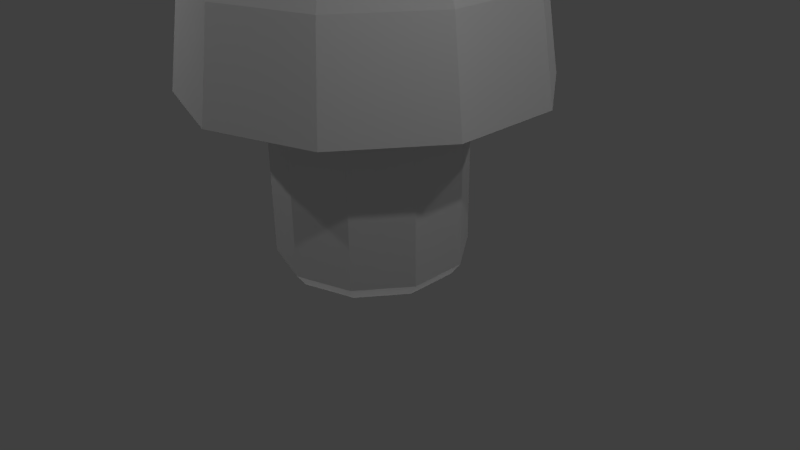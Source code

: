 # Source: mushroom.blend  (saved by Blender 2.69.0; exported with 4.5.12 LTS)
import bpy
from mathutils import Matrix  # noqa: F401  (used for matrix-valued properties, if any)

bpy.ops.wm.read_factory_settings(use_empty=True)
scene = bpy.context.scene
scene.name = 'Scene'

# ---- collections
col_collection_1 = bpy.data.collections.new('Collection 1'); scene.collection.children.link(col_collection_1)

# ---- materials (node trees are filled in below, after node groups)
mat_mushroom = bpy.data.materials.new('mushroom')
mat_mushroom.alpha_threshold = 0.0
mat_mushroom.use_transparent_shadow = False
mat_mushroom.roughness = 0.5
mat_mushroom.line_color = (0.0, 0.0, 0.0, 1.0)

# ---- material node trees

# ---- world
world_world = bpy.data.worlds.new('World'); scene.world = world_world
world_world.color = (0.05088, 0.05088, 0.05088)
world_world.use_sun_shadow = False
world_world.sun_shadow_jitter_overblur = 0.0
world_world.cycles.sampling_method = 'MANUAL'
world_world.cycles.sample_map_resolution = 256

# ---- cameras
cam_camera = bpy.data.cameras.new('Camera')
cam_camera.clip_end = 100.0
cam_camera.lens = 35.0
cam_camera.sensor_width = 32.0
cam_camera.sensor_height = 18.0
cam_camera.ortho_scale = 7.314
cam_camera.dof.focus_distance = 0.0
cam_camera.dof.aperture_fstop = 128.0

# ---- lights
light_point_003 = bpy.data.lights.new('Point.003', 'POINT')
light_point_003.transmission_factor = 0.0
light_point_003.energy = 100.0
light_point_003.shadow_buffer_clip_start = 0.5
light_point_003.shadow_soft_size = 0.1
light_point_003.shadow_maximum_resolution = 0.006
light_point_003.use_absolute_resolution = True
light_point_003.cycles.use_multiple_importance_sampling = False
light_point_002 = bpy.data.lights.new('Point.002', 'POINT')
light_point_002.transmission_factor = 0.0
light_point_002.energy = 100.0
light_point_002.shadow_buffer_clip_start = 0.5
light_point_002.shadow_soft_size = 0.1
light_point_002.shadow_maximum_resolution = 0.006
light_point_002.use_absolute_resolution = True
light_point_002.cycles.use_multiple_importance_sampling = False
light_point_001 = bpy.data.lights.new('Point.001', 'POINT')
light_point_001.transmission_factor = 0.0
light_point_001.energy = 100.0
light_point_001.shadow_buffer_clip_start = 0.5
light_point_001.shadow_soft_size = 0.1
light_point_001.shadow_maximum_resolution = 0.006
light_point_001.use_absolute_resolution = True
light_point_001.cycles.use_multiple_importance_sampling = False
light_point = bpy.data.lights.new('Point', 'POINT')
light_point.transmission_factor = 0.0
light_point.energy = 100.0
light_point.shadow_buffer_clip_start = 0.5
light_point.shadow_soft_size = 0.1
light_point.shadow_maximum_resolution = 0.006
light_point.use_absolute_resolution = True
light_point.cycles.use_multiple_importance_sampling = False
light_lamp = bpy.data.lights.new('Lamp', 'POINT')
light_lamp.transmission_factor = 0.0
light_lamp.cutoff_distance = 30.0
light_lamp.energy = 100.0
light_lamp.shadow_buffer_clip_start = 1.001
light_lamp.shadow_soft_size = 0.1
light_lamp.shadow_maximum_resolution = 0.006
light_lamp.use_absolute_resolution = True
light_lamp.cycles.use_multiple_importance_sampling = False

# ---- meshes
me_cylinder = bpy.data.meshes.new('Cylinder')
me_cylinder.from_pydata([(0.0, 0.0, 0.0), (0.0, 0.0, 5.028), (3.061e-09, 1.225, 2.028), (7.452e-09, 0.8302, 5.028), (0.7199, 0.9909, 2.028), (0.488, 0.6717, 5.028), (1.165, 0.3785, 2.028), (0.7896, 0.2566, 5.028), (1.165, -0.3785, 2.028), (0.7896, -0.2566, 5.028), (0.7199, -0.9909, 2.028), (0.488, -0.6717, 5.028), (-1.04e-07, -1.225, 2.028), (-6.513e-08, -0.8302, 5.028), (-0.7199, -0.9909, 2.028), (-0.488, -0.6717, 5.028), (-1.165, -0.3785, 2.028), (-0.7896, -0.2566, 5.028), (-1.165, 0.3785, 2.028), (-0.7896, 0.2566, 5.028), (-0.7199, 0.9909, 2.028), (-0.488, 0.6717, 5.028), (0.0, 1.5, 4.653), (0.8817, 1.214, 4.653), (1.427, 0.4635, 4.653), (1.427, -0.4635, 4.653), (0.8817, -1.214, 4.653), (-1.311e-07, -1.5, 4.653), (-0.8817, -1.214, 4.653), (-1.427, -0.4635, 4.653), (-1.427, 0.4635, 4.653), (-0.8817, 1.214, 4.653), (1.325, 1.823, 2.289), (2.143, 0.6964, 2.289), (2.143, -0.6964, 2.289), (1.325, -1.823, 2.289), (-2.054e-07, -2.254, 2.289), (-1.325, -1.823, 2.289), (-2.143, -0.6964, 2.289), (-2.143, 0.6964, 2.289), (-1.325, 1.823, 2.289), (-8.384e-09, 2.254, 2.289), (1.212, 1.668, 3.539), (1.961, 0.637, 3.539), (1.961, -0.637, 3.539), (1.212, -1.668, 3.539), (-1.877e-07, -2.062, 3.539), (-1.212, -1.668, 3.539), (-1.961, -0.637, 3.539), (-1.961, 0.637, 3.539), (-1.212, 1.668, 3.539), (-7.459e-09, 2.062, 3.539), (0.363, 0.2181, 2.42), (3.061e-09, 1.225, 0.1645), (0.7199, 0.9909, 0.1645), (1.165, 0.3785, 0.1645), (1.165, -0.3785, 0.1645), (0.7199, -0.9909, 0.1645), (-1.04e-07, -1.225, 0.1645), (-0.7199, -0.9909, 0.1645), (-1.165, -0.3785, 0.1645), (-1.165, 0.3785, 0.1645), (-0.7199, 0.9909, 0.1645), (0.363, 0.2181, 0.5566), (2.334e-09, 1.101, 0.0), (0.6472, 0.8908, 0.0), (1.047, 0.3402, 0.0), (1.047, -0.3402, 0.0), (0.6472, -0.8908, 0.0), (-9.392e-08, -1.101, 0.0), (-0.6472, -0.8908, 0.0), (-1.047, -0.3402, 0.0), (-1.047, 0.3402, 0.0), (-0.6472, 0.8908, 0.0), (0.363, 0.2181, 0.3921)], [(52, 63), (63, 74)], [(2, 4, 54, 53), (1, 5, 3), (22, 3, 5, 23), (20, 2, 53, 62), (1, 7, 5), (23, 5, 7, 24), (4, 6, 55, 54), (1, 9, 7), (24, 7, 9, 25), (6, 8, 56, 55), (1, 11, 9), (25, 9, 11, 26), (8, 10, 57, 56), (1, 13, 11), (26, 11, 13, 27), (10, 12, 58, 57), (1, 15, 13), (27, 13, 15, 28), (12, 14, 59, 58), (1, 17, 15), (28, 15, 17, 29), (14, 16, 60, 59), (1, 19, 17), (29, 17, 19, 30), (16, 18, 61, 60), (1, 21, 19), (30, 19, 21, 31), (18, 20, 62, 61), (1, 3, 21), (31, 21, 3, 22), (51, 22, 23, 42), (42, 23, 24, 43), (43, 24, 25, 44), (44, 25, 26, 45), (45, 26, 27, 46), (46, 27, 28, 47), (47, 28, 29, 48), (48, 29, 30, 49), (49, 30, 31, 50), (50, 31, 22, 51), (2, 41, 32, 4), (4, 32, 33, 6), (6, 33, 34, 8), (8, 34, 35, 10), (10, 35, 36, 12), (12, 36, 37, 14), (14, 37, 38, 16), (16, 38, 39, 18), (18, 39, 40, 20), (20, 40, 41, 2), (41, 51, 42, 32), (32, 42, 43, 33), (33, 43, 44, 34), (34, 44, 45, 35), (35, 45, 46, 36), (36, 46, 47, 37), (37, 47, 48, 38), (38, 48, 49, 39), (39, 49, 50, 40), (40, 50, 51, 41), (57, 58, 69, 68), (55, 56, 67, 66), (60, 61, 72, 71), (53, 54, 65, 64), (58, 59, 70, 69), (56, 57, 68, 67), (61, 62, 73, 72), (54, 55, 66, 65), (59, 60, 71, 70), (62, 53, 64, 73), (0, 64, 65), (0, 65, 66), (0, 66, 67), (0, 67, 68), (0, 68, 69), (0, 69, 70), (0, 70, 71), (0, 71, 72), (0, 72, 73), (0, 73, 64)])
_uv = me_cylinder.uv_layers.new(name='UVMap')
_uv.uv.foreach_set('vector', [0.2036, 0.9104, 0.1614, 0.9085, 0.1623, 0.5106, 0.205, 0.5126, 0.7412, 0.2812, 0.7725, 0.2679, 0.7744, 0.2889, 0.8057, 0.2973, 0.7744, 0.2889, 0.7725, 0.2679, 0.8028, 0.2563, 0.2463, 0.9128, 0.2036, 0.9104, 0.205, 0.5126, 0.2477, 0.5149, 0.7412, 0.2812, 0.7587, 0.252, 0.7725, 0.2679, 0.8028, 0.2563, 0.7725, 0.2679, 0.7587, 0.252, 0.7763, 0.2248, 0.1614, 0.9085, 0.1196, 0.9076, 0.1197, 0.5097, 0.1623, 0.5106, 0.7412, 0.2812, 0.7381, 0.2473, 0.7587, 0.252, 0.7763, 0.2248, 0.7587, 0.252, 0.7381, 0.2473, 0.7365, 0.2149, 0.1196, 0.9076, 0.07788, 0.9082, 0.0771, 0.5103, 0.1197, 0.5097, 0.7412, 0.2812, 0.7187, 0.2556, 0.7381, 0.2473, 0.7365, 0.2149, 0.7381, 0.2473, 0.7187, 0.2556, 0.6984, 0.2304, 0.07788, 0.9082, 0.03582, 0.91, 0.03446, 0.5121, 0.0771, 0.5103, 0.7412, 0.2812, 0.7079, 0.2736, 0.7187, 0.2556, 0.6984, 0.2304, 0.7187, 0.2556, 0.7079, 0.2736, 0.6766, 0.2652, 0.4628, 0.91, 0.4202, 0.9123, 0.4187, 0.5144, 0.4614, 0.5121, 0.7412, 0.2812, 0.7098, 0.2946, 0.7079, 0.2736, 0.6766, 0.2652, 0.7079, 0.2736, 0.7098, 0.2946, 0.6795, 0.3062, 0.4202, 0.9123, 0.377, 0.9142, 0.376, 0.5164, 0.4187, 0.5144, 0.7412, 0.2812, 0.7237, 0.3105, 0.7098, 0.2946, 0.6795, 0.3062, 0.7098, 0.2946, 0.7237, 0.3105, 0.706, 0.3377, 0.377, 0.9142, 0.3333, 0.9151, 0.3332, 0.5172, 0.376, 0.5164, 0.7412, 0.2812, 0.7442, 0.3152, 0.7237, 0.3105, 0.706, 0.3377, 0.7237, 0.3105, 0.7442, 0.3152, 0.7459, 0.3476, 0.3333, 0.9151, 0.2896, 0.9145, 0.2904, 0.5167, 0.3332, 0.5172, 0.7412, 0.2812, 0.7636, 0.3069, 0.7442, 0.3152, 0.7459, 0.3476, 0.7442, 0.3152, 0.7636, 0.3069, 0.7839, 0.3321, 0.2896, 0.9145, 0.2463, 0.9128, 0.2477, 0.5149, 0.2904, 0.5167, 0.7412, 0.2812, 0.7744, 0.2889, 0.7636, 0.3069, 0.7839, 0.3321, 0.7636, 0.3069, 0.7744, 0.2889, 0.8057, 0.2973, 0.8698, 0.3192, 0.8057, 0.2973, 0.8028, 0.2563, 0.8675, 0.2364, 0.8675, 0.2364, 0.8028, 0.2563, 0.7763, 0.2248, 0.817, 0.1707, 0.817, 0.1707, 0.7763, 0.2248, 0.7365, 0.2149, 0.7375, 0.1472, 0.7375, 0.1472, 0.7365, 0.2149, 0.6984, 0.2304, 0.6594, 0.175, 0.6594, 0.175, 0.6984, 0.2304, 0.6766, 0.2652, 0.6126, 0.2433, 0.6126, 0.2433, 0.6766, 0.2652, 0.6795, 0.3062, 0.6148, 0.3261, 0.6148, 0.3261, 0.6795, 0.3062, 0.706, 0.3377, 0.6653, 0.3918, 0.6653, 0.3918, 0.706, 0.3377, 0.7459, 0.3476, 0.7448, 0.4153, 0.7448, 0.4153, 0.7459, 0.3476, 0.7839, 0.3321, 0.8229, 0.3875, 0.8229, 0.3875, 0.7839, 0.3321, 0.8057, 0.2973, 0.8698, 0.3192, 0.2036, 0.9104, 0.2042, 0.9654, 0.1618, 0.9618, 0.1614, 0.9085, 0.1614, 0.9085, 0.1618, 0.9618, 0.1197, 0.9602, 0.1196, 0.9076, 0.1196, 0.9076, 0.1197, 0.9602, 0.07755, 0.9612, 0.07788, 0.9082, 0.07788, 0.9082, 0.07755, 0.9612, 0.03525, 0.9645, 0.03582, 0.91, 0.4628, 0.91, 0.4622, 0.9645, 0.4196, 0.9688, 0.4202, 0.9123, 0.4202, 0.9123, 0.4196, 0.9688, 0.3766, 0.9724, 0.377, 0.9142, 0.377, 0.9142, 0.3766, 0.9724, 0.3333, 0.974, 0.3333, 0.9151, 0.3333, 0.9151, 0.3333, 0.974, 0.29, 0.973, 0.2896, 0.9145, 0.2896, 0.9145, 0.29, 0.973, 0.2469, 0.9697, 0.2463, 0.9128, 0.2463, 0.9128, 0.2469, 0.9697, 0.2042, 0.9654, 0.2036, 0.9104, 0.9772, 0.3579, 0.8698, 0.3192, 0.8675, 0.2364, 0.9772, 0.2046, 0.9772, 0.2046, 0.8675, 0.2364, 0.817, 0.1707, 0.887, 0.0805, 0.887, 0.0805, 0.817, 0.1707, 0.7375, 0.1472, 0.7412, 0.03311, 0.7412, 0.03311, 0.7375, 0.1472, 0.6594, 0.175, 0.5953, 0.0805, 0.5953, 0.0805, 0.6594, 0.175, 0.6126, 0.2433, 0.5052, 0.2046, 0.5052, 0.2046, 0.6126, 0.2433, 0.6148, 0.3261, 0.5052, 0.3579, 0.5052, 0.3579, 0.6148, 0.3261, 0.6653, 0.3918, 0.5953, 0.482, 0.5953, 0.482, 0.6653, 0.3918, 0.7448, 0.4153, 0.7412, 0.5294, 0.7412, 0.5294, 0.7448, 0.4153, 0.8229, 0.3875, 0.887, 0.482, 0.887, 0.482, 0.8229, 0.3875, 0.8698, 0.3192, 0.9772, 0.3579, 0.4614, 0.5121, 0.4187, 0.5144, 0.4186, 0.4792, 0.4613, 0.4771, 0.1197, 0.5097, 0.0771, 0.5103, 0.07703, 0.4755, 0.1197, 0.475, 0.3332, 0.5172, 0.2904, 0.5167, 0.2905, 0.4812, 0.3332, 0.4818, 0.205, 0.5126, 0.1623, 0.5106, 0.1624, 0.4758, 0.2051, 0.4776, 0.4187, 0.5144, 0.376, 0.5164, 0.3759, 0.481, 0.4186, 0.4792, 0.0771, 0.5103, 0.03446, 0.5121, 0.03434, 0.4771, 0.07703, 0.4755, 0.2904, 0.5167, 0.2477, 0.5149, 0.2478, 0.4796, 0.2905, 0.4812, 0.1623, 0.5106, 0.1197, 0.5097, 0.1197, 0.475, 0.1624, 0.4758, 0.376, 0.5164, 0.3332, 0.5172, 0.3332, 0.4818, 0.3759, 0.481, 0.2477, 0.5149, 0.205, 0.5126, 0.2051, 0.4776, 0.2478, 0.4796, 0.008185, 0.2649, 0.2051, 0.4776, 0.1624, 0.4758, 0.008185, 0.2649, 0.1624, 0.4758, 0.1197, 0.475, 0.008185, 0.2649, 0.1197, 0.475, 0.07703, 0.4755, 0.008185, 0.2649, 0.07703, 0.4755, 0.03434, 0.4771, 0.4352, 0.2649, 0.4613, 0.4771, 0.4186, 0.4792, 0.4352, 0.2649, 0.4186, 0.4792, 0.3759, 0.481, 0.4352, 0.2649, 0.3759, 0.481, 0.3332, 0.4818, 0.4352, 0.2649, 0.3332, 0.4818, 0.2905, 0.4812, 0.4352, 0.2649, 0.2905, 0.4812, 0.2478, 0.4796, 0.4352, 0.2649, 0.2478, 0.4796, 0.2051, 0.4776])
me_cylinder.materials.append(mat_mushroom)
me_cylinder.use_remesh_preserve_volume = False
me_cylinder.use_remesh_preserve_attributes = False
me_cylinder.use_mirror_vertex_groups = False
me_cylinder.update()

# ---- objects
ob_point_003 = bpy.data.objects.new('Point.003', light_point_003)
ob_point_002 = bpy.data.objects.new('Point.002', light_point_002)
ob_point_001 = bpy.data.objects.new('Point.001', light_point_001)
ob_point = bpy.data.objects.new('Point', light_point)
ob_mushroom = bpy.data.objects.new('mushroom', me_cylinder)
ob_lamp = bpy.data.objects.new('Lamp', light_lamp)
ob_camera = bpy.data.objects.new('Camera', cam_camera)

# ---- transforms, parenting, visibility, modifiers, constraints
ob_point_003.location = (4.085, 5.216, 6.062)
ob_point_003.lineart.crease_threshold = 0.0
ob_point_002.location = (0.08858, -0.02493, -2.978)
ob_point_002.lineart.crease_threshold = 0.0
ob_point_001.location = (-3.925, 4.026, 5.914)
ob_point_001.lineart.crease_threshold = 0.0
ob_point.location = (-3.517, -4.707, 6.059)
ob_point.lineart.crease_threshold = 0.0
ob_mushroom.location = (0.0, 0.0, 0.0)
ob_mushroom.lineart.crease_threshold = 0.0
ob_lamp.location = (5.093, -1.951, 6.086)
ob_lamp.rotation_euler = (0.6503, 0.05522, 1.866)
ob_lamp.lock_rotations_4d = False
ob_lamp.empty_display_type = 'ARROWS'
ob_lamp.color = (0.0, 0.0, 0.0, 0.0)
ob_lamp.lineart.crease_threshold = 0.0
ob_camera.location = (7.481, -6.508, 5.344)
ob_camera.rotation_euler = (1.109, 0.01082, 0.8149)
ob_camera.lock_rotations_4d = False
ob_camera.empty_display_type = 'ARROWS'
ob_camera.color = (0.0, 0.0, 0.0, 0.0)
ob_camera.display_type = 'WIRE'
ob_camera.lineart.crease_threshold = 0.0

# ---- collection membership
col_collection_1.objects.link(ob_point_003)
col_collection_1.objects.link(ob_point_002)
col_collection_1.objects.link(ob_point_001)
col_collection_1.objects.link(ob_point)
col_collection_1.objects.link(ob_mushroom)
col_collection_1.objects.link(ob_lamp)
col_collection_1.objects.link(ob_camera)

# ---- scene / render settings (as saved in the file)
scene.camera = ob_camera
scene.frame_start = 1; scene.frame_end = 250; scene.frame_set(1)
scene.render.engine = 'BLENDER_EEVEE_NEXT'
scene.render.image_settings.compression = 90
scene.render.resolution_percentage = 50
scene.render.dither_intensity = 0.0
scene.cycles.use_denoising = False
scene.cycles.samples = 10
scene.cycles.sampling_pattern = 'TABULATED_SOBOL'
scene.cycles.light_sampling_threshold = 0.0
scene.cycles.use_adaptive_sampling = False
scene.cycles.use_light_tree = False
scene.cycles.blur_glossy = 0.0
scene.cycles.volume_bounces = 1
scene.cycles.pixel_filter_type = 'GAUSSIAN'
scene.cycles.sample_clamp_indirect = 0.0
scene.view_settings.view_transform = 'Standard'
bpy.context.view_layer.update()
